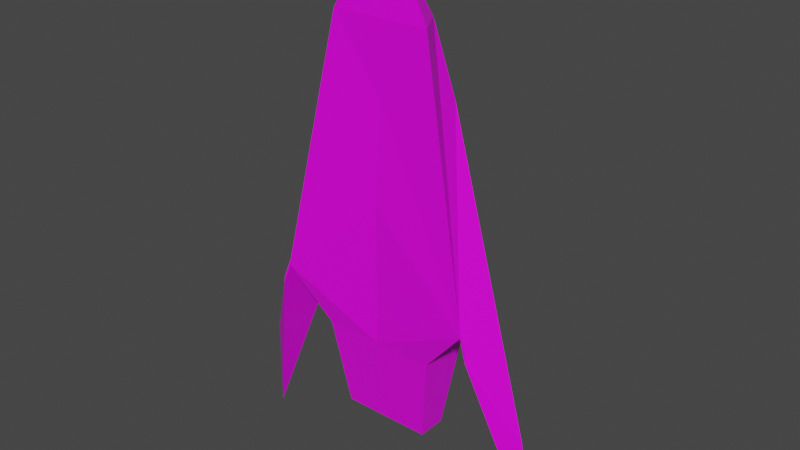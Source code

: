 # Source: ship4.blend  (saved by Blender 2.80.75; exported with 4.5.12 LTS)
import bpy
from mathutils import Matrix  # noqa: F401  (used for matrix-valued properties, if any)

bpy.ops.wm.read_factory_settings(use_empty=True)
scene = bpy.context.scene
scene.name = 'Scene'

# ---- collections
col_collection = bpy.data.collections.new('Collection'); scene.collection.children.link(col_collection)

# ---- images (referenced by path relative to the original .blend; pixels are not part of the script)
import os
ASSET_DIR = os.environ.get("B2B_ASSET_DIR", "")  # directory of the original .blend (textures are referenced by path, not embedded)
HERE = os.path.dirname(os.path.abspath(__file__))  # packed textures are extracted next to this script under _unpacked/

def load_image(name, relpath, width, height, colorspace="sRGB"):
    """Load a texture the original file referenced (path relative to the .blend, or extracted next to this script)."""
    p = next((c for c in (os.path.join(HERE, relpath), os.path.join(ASSET_DIR, relpath)) if relpath and os.path.exists(c)), "")
    if p:
        img = bpy.data.images.load(p, check_existing=True)
        img.name = name
    else:  # same state as the original file: an image datablock whose file is absent (Cycles renders it pink)
        img = bpy.data.images.new(name, width, height)
        img.source = "FILE"
        img.filepath = "//" + (relpath or name)
    img.colorspace_settings.name = colorspace
    return img
img_shiptext_png = load_image('shipText.png', 'shipText.png', 1024, 1024, 'sRGB')

# ---- materials (node trees are filled in below, after node groups)
mat_shipmat = bpy.data.materials.new('ShipMat')
mat_shipmat.alpha_threshold = 0.0
mat_shipmat.line_color = (0.0, 0.0, 0.0, 1.0)

# ---- material node trees
mat_shipmat.use_nodes = True; mat_shipmat.node_tree.nodes.clear()
_N = mat_shipmat.node_tree.nodes; _L = mat_shipmat.node_tree.links
n0 = _N.new('ShaderNodeOutputMaterial'); n0.name = 'Material Output'; n0.location = (300, 300)
n1 = _N.new('ShaderNodeBsdfPrincipled'); n1.name = 'Principled BSDF'; n1.location = (10, 300)
n1.distribution = 'GGX'
n1.subsurface_method = 'BURLEY'
n1.inputs[2].default_value = 0.4
n1.inputs[3].default_value = 1.45
n1.inputs[27].default_value = (0.0, 0.0, 0.0, 1.0)
n1.inputs[28].default_value = 1.0
n2 = _N.new('ShaderNodeTexImage'); n2.name = 'Image Texture'; n2.location = (-296, 187)
n2.image = img_shiptext_png
n2.interpolation = 'Closest'
_L.new(n1.outputs[0], n0.inputs[0])
_L.new(n2.outputs[0], n1.inputs[0])
n0.is_active_output = True

# ---- world
world_world = bpy.data.worlds.new('World'); scene.world = world_world
world_world.use_nodes = True; world_world.node_tree.nodes.clear()
_N = world_world.node_tree.nodes; _L = world_world.node_tree.links
n0 = _N.new('ShaderNodeOutputWorld'); n0.name = 'World Output'; n0.location = (300, 300)
n1 = _N.new('ShaderNodeBackground'); n1.name = 'Background'; n1.location = (10, 300)
n1.inputs[0].default_value = (0.05088, 0.05088, 0.05088, 1.0)
_L.new(n1.outputs[0], n0.inputs[0])
n0.is_active_output = True
world_world.color = (0.05088, 0.05088, 0.05088)
world_world.use_sun_shadow = False
world_world.sun_shadow_jitter_overblur = 0.0

# ---- meshes
me_cube = bpy.data.meshes.new('Cube')
me_cube.from_pydata([(0.5077, -0.1677, -0.199), (0.2502, 0.1055, 0.7128), (0.5106, -0.1699, -0.2354), (0.2899, 0.1377, 0.2135), (0.0, 0.1047, 0.7121), (0.0, -0.124, 0.2127), (0.0, 0.152, 0.3173), (0.0, -0.09362, 0.7122), (0.2493, -0.09272, 1.068), (0.1629, 0.05941, 1.068), (0.0, -0.09358, 1.067), (0.0, 0.1047, 1.067), (0.05856, -0.05366, 1.384), (0.0, -0.05047, 1.384), (0.292, -0.123, -0.4911), (0.292, 0.1376, -0.4911), (0.0, 0.1365, -0.5093), (0.0, -0.1241, -0.492), (0.2283, -0.06532, -0.9479), (0.2283, 0.07935, -0.9479), (0.0, 0.07872, -0.9484), (0.0, -0.06596, -0.9484), (0.5454, -0.1773, -0.3061), (0.7661, -0.02596, -0.7552), (0.5483, -0.1795, -0.3426), (0.8058, 0.006172, -1.254), (0.2139, -0.05639, -0.8112), (0.2139, 0.07036, -0.8112), (0.0, 0.06981, -0.8116), (0.0, -0.05694, -0.8116), (0.0, 0.226, 0.08227), (0.02826, 0.1516, 0.2135), (0.0, 0.2621, -0.297), (0.03953, 0.1459, -0.4911)], [], [(4, 1, 3, 6), (1, 0, 22, 23), (0, 1, 9, 8), (2, 5, 17, 14), (0, 7, 5, 2), (9, 11, 13, 12), (1, 4, 11, 9), (7, 0, 8, 10), (8, 9, 12), (10, 8, 12, 13), (16, 15, 19, 20), (6, 3, 31, 30), (3, 2, 14, 15), (20, 19, 27, 28), (14, 17, 21, 18), (15, 14, 18, 19), (23, 22, 24, 25), (3, 1, 23, 25), (2, 3, 25, 24), (0, 2, 24, 22), (27, 26, 29, 28), (19, 18, 26, 27), (18, 21, 29, 26), (30, 31, 33, 32), (15, 16, 32, 33), (3, 15, 33, 31)])
_uv = me_cube.uv_layers.new(name='UVMap')
_uv.uv.foreach_set('vector', [0.08355, 0.5422, 0.08355, 0.5422, 0.08355, 0.5422, 0.08355, 0.5422, 0.6451, 0.241, 0.7376, 0.5907, 0.7405, 0.6308, 0.6854, 0.7903, 0.7376, 0.5907, 0.6451, 0.241, 0.6704, 0.1118, 0.7405, 0.1192, 0.5587, 0.3851, 0.362, 0.5657, 0.3396, 0.3047, 0.4598, 0.2968, 0.5586, 0.3987, 0.3774, 0.7508, 0.362, 0.5657, 0.5587, 0.3851, 0.1258, 0.1212, 0.05676, 0.1172, 0.07457, 0.0, 0.09866, 0.001524, 0.08355, 0.5422, 0.08355, 0.5422, 0.08355, 0.5422, 0.08355, 0.5422, 0.3774, 0.7508, 0.5586, 0.3987, 0.4912, 0.8756, 0.3886, 0.8824, 0.7405, 0.1192, 0.6704, 0.1118, 0.718, 0.0, 0.3886, 0.8824, 0.4912, 0.8756, 0.4222, 0.9983, 0.398, 1.0, 0.009461, 0.7014, 0.1291, 0.7022, 0.0932, 0.8699, 0.0, 0.8642, 0.08355, 0.5422, 0.08355, 0.5422, 0.08355, 0.5422, 0.08355, 0.5422, 1.0, 0.4325, 0.852, 0.2668, 0.8971, 0.17, 1.0, 0.1708, 0.797, 0.5761, 0.797, 0.6609, 0.7405, 0.6558, 0.7405, 0.5764, 0.4598, 0.2968, 0.3396, 0.3047, 0.3243, 0.1359, 0.4182, 0.1296, 1.0, 0.1708, 0.8971, 0.17, 0.9277, 0.0, 0.9849, 0.0004502, 0.6451, 0.1859, 0.5709, 0.3579, 0.5709, 0.3443, 0.6451, 0.0, 0.1486, 0.441, 0.1486, 0.2551, 0.3243, 0.8127, 0.3243, 0.9986, 0.7405, 0.191, 0.852, 0.0, 0.852, 0.5761, 0.7405, 0.2331, 0.5586, 0.3987, 0.5587, 0.3851, 0.5709, 0.3443, 0.5709, 0.3579, 0.8494, 0.6557, 0.797, 0.6556, 0.797, 0.5761, 0.8494, 0.5762, 0.797, 0.7452, 0.797, 0.7986, 0.7405, 0.7959, 0.7405, 0.7491, 0.797, 0.6609, 0.797, 0.7449, 0.7405, 0.7452, 0.7405, 0.6665, 0.08355, 0.5422, 0.08355, 0.5422, 0.08355, 0.5422, 0.08355, 0.5422, 0.08355, 0.5422, 0.08355, 0.5422, 0.08355, 0.5422, 0.08355, 0.5422, 0.08355, 0.5422, 0.08355, 0.5422, 0.08355, 0.5422, 0.08355, 0.5422])
_ca = me_cube.color_attributes.new('Col', 'BYTE_COLOR', 'CORNER')
_ca.data.foreach_set('color', [1.0, 1.0, 1.0, 1.0, 1.0, 1.0, 1.0, 1.0, 1.0, 1.0, 1.0, 1.0, 1.0, 1.0, 1.0, 1.0, 1.0, 1.0, 1.0, 1.0, 1.0, 1.0, 1.0, 1.0, 1.0, 1.0, 1.0, 1.0, 1.0, 1.0, 1.0, 1.0, 1.0, 1.0, 1.0, 1.0, 1.0, 1.0, 1.0, 1.0, 1.0, 1.0, 1.0, 1.0, 1.0, 1.0, 1.0, 1.0, 1.0, 1.0, 1.0, 1.0, 1.0, 1.0, 1.0, 1.0, 1.0, 1.0, 1.0, 1.0, 1.0, 1.0, 1.0, 1.0, 1.0, 1.0, 1.0, 1.0, 1.0, 1.0, 1.0, 1.0, 1.0, 1.0, 1.0, 1.0, 1.0, 1.0, 1.0, 1.0, 1.0, 1.0, 1.0, 1.0, 1.0, 1.0, 1.0, 1.0, 1.0, 1.0, 1.0, 1.0, 1.0, 1.0, 1.0, 1.0, 1.0, 1.0, 1.0, 1.0, 1.0, 1.0, 1.0, 1.0, 1.0, 1.0, 1.0, 1.0, 1.0, 1.0, 1.0, 1.0, 1.0, 1.0, 1.0, 1.0, 1.0, 1.0, 1.0, 1.0, 1.0, 1.0, 1.0, 1.0, 1.0, 1.0, 1.0, 1.0, 1.0, 1.0, 1.0, 1.0, 1.0, 1.0, 1.0, 1.0, 1.0, 1.0, 1.0, 1.0, 1.0, 1.0, 1.0, 1.0, 1.0, 1.0, 1.0, 1.0, 1.0, 1.0, 1.0, 1.0, 1.0, 1.0, 1.0, 1.0, 1.0, 1.0, 1.0, 1.0, 1.0, 1.0, 1.0, 1.0, 1.0, 1.0, 1.0, 1.0, 1.0, 1.0, 1.0, 1.0, 1.0, 1.0, 1.0, 1.0, 1.0, 1.0, 1.0, 1.0, 1.0, 1.0, 1.0, 1.0, 1.0, 1.0, 1.0, 1.0, 1.0, 1.0, 1.0, 1.0, 1.0, 1.0, 1.0, 1.0, 1.0, 1.0, 1.0, 1.0, 1.0, 1.0, 1.0, 1.0, 1.0, 1.0, 1.0, 1.0, 1.0, 1.0, 1.0, 1.0, 1.0, 1.0, 1.0, 1.0, 1.0, 1.0, 1.0, 1.0, 1.0, 1.0, 1.0, 1.0, 1.0, 1.0, 1.0, 1.0, 1.0, 1.0, 1.0, 1.0, 1.0, 1.0, 1.0, 1.0, 1.0, 1.0, 1.0, 1.0, 1.0, 1.0, 1.0, 1.0, 1.0, 1.0, 1.0, 1.0, 1.0, 1.0, 1.0, 1.0, 1.0, 1.0, 1.0, 1.0, 1.0, 1.0, 1.0, 1.0, 1.0, 1.0, 1.0, 1.0, 1.0, 1.0, 1.0, 1.0, 1.0, 1.0, 1.0, 1.0, 1.0, 1.0, 1.0, 1.0, 1.0, 1.0, 1.0, 1.0, 1.0, 1.0, 1.0, 1.0, 1.0, 1.0, 1.0, 1.0, 1.0, 1.0, 1.0, 1.0, 1.0, 1.0, 1.0, 1.0, 1.0, 1.0, 1.0, 1.0, 1.0, 1.0, 1.0, 1.0, 1.0, 1.0, 1.0, 1.0, 1.0, 1.0, 1.0, 1.0, 1.0, 1.0, 1.0, 1.0, 1.0, 1.0, 1.0, 1.0, 1.0, 1.0, 1.0, 1.0, 1.0, 1.0, 1.0, 1.0, 1.0, 1.0, 1.0, 1.0, 1.0, 1.0, 1.0, 1.0, 1.0, 1.0, 1.0, 1.0, 1.0, 1.0, 1.0, 1.0, 1.0, 1.0, 1.0, 1.0, 1.0, 1.0, 1.0, 1.0, 1.0, 1.0, 1.0, 1.0, 1.0, 1.0, 1.0, 1.0, 1.0, 1.0, 1.0, 1.0, 1.0, 1.0, 1.0, 1.0, 1.0, 1.0, 1.0, 1.0, 1.0, 1.0, 1.0, 1.0, 1.0, 1.0, 1.0, 1.0, 1.0, 1.0, 1.0, 1.0, 1.0, 1.0, 1.0, 1.0, 1.0, 1.0, 1.0, 1.0, 1.0, 1.0, 1.0, 1.0, 1.0, 1.0, 1.0, 1.0, 1.0, 1.0, 1.0, 1.0, 1.0, 1.0, 1.0, 1.0, 1.0, 1.0, 1.0, 1.0])
me_cube.materials.append(mat_shipmat)
me_cube.use_remesh_preserve_volume = False
me_cube.use_remesh_preserve_attributes = False
me_cube.use_mirror_vertex_groups = False
me_cube.update()

# ---- objects
ob_cube = bpy.data.objects.new('Cube', me_cube)

# ---- transforms, parenting, visibility, modifiers, constraints
ob_cube.location = (0.0, 0.0, 0.0)
ob_cube.lock_rotations_4d = False
ob_cube.empty_display_type = 'ARROWS'
ob_cube.lineart.crease_threshold = 0.0
_m = ob_cube.modifiers.new('Mirror', 'MIRROR')
_m.use_clip = True

# ---- collection membership
col_collection.objects.link(ob_cube)

# ---- scene / render settings (as saved in the file)
scene.frame_start = 1; scene.frame_end = 250; scene.frame_set(115)
scene.render.engine = 'CYCLES'
scene.cycles.use_denoising = False
scene.cycles.samples = 128
scene.cycles.sampling_pattern = 'TABULATED_SOBOL'
scene.cycles.use_adaptive_sampling = False
scene.cycles.use_light_tree = False
scene.cycles.bake_type = 'UV'
scene.view_settings.view_transform = 'Filmic'
bpy.context.view_layer.update()

# ---- added for rendering (the .blend has no active camera and no usable light): camera, sun
cam_auto = bpy.data.cameras.new('AutoCamera')
cam_auto.lens = 50.0
cam_auto.sensor_width = 36.0
cam_auto.clip_end = 1000.0
ob_auto_camera = bpy.data.objects.new('AutoCamera', cam_auto)
scene.collection.objects.link(ob_auto_camera)
ob_auto_camera.location = (2.8899, -3.42656, 2.37695)
ob_auto_camera.rotation_euler = (1.09748, -7.21219e-08, 0.694738)
scene.camera = ob_auto_camera
light_auto_sun = bpy.data.lights.new('AutoSun', 'SUN')
light_auto_sun.energy = 3.0
light_auto_sun.angle = 0.0523599
ob_auto_sun = bpy.data.objects.new('AutoSun', light_auto_sun)
scene.collection.objects.link(ob_auto_sun)
ob_auto_sun.rotation_euler = (0.872665, 0.174533, 0.523599)
bpy.context.view_layer.update()
